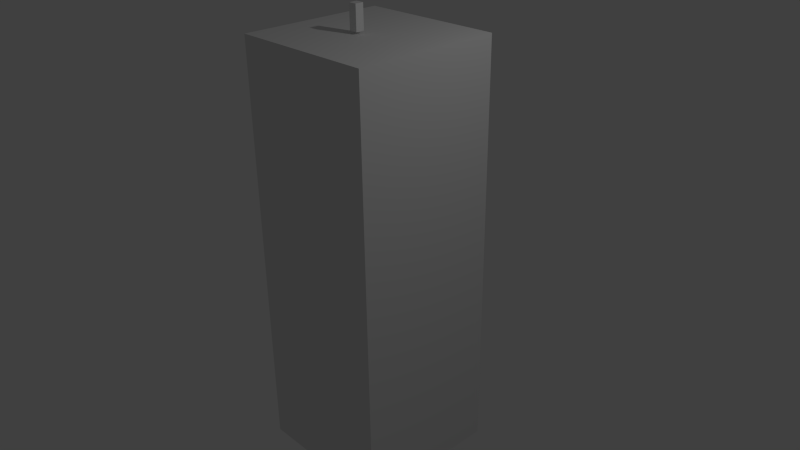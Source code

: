 # Source: candle.blend  (saved by Blender 2.73.0; exported with 4.5.12 LTS)
import bpy
from mathutils import Matrix  # noqa: F401  (used for matrix-valued properties, if any)

bpy.ops.wm.read_factory_settings(use_empty=True)
scene = bpy.context.scene
scene.name = 'Scene'

# ---- collections
col_collection_1 = bpy.data.collections.new('Collection 1'); scene.collection.children.link(col_collection_1)

# ---- materials (node trees are filled in below, after node groups)
mat_material = bpy.data.materials.new('Material')
mat_material.alpha_threshold = 0.0
mat_material.use_transparent_shadow = False
mat_material.roughness = 0.5
mat_material.line_color = (0.0, 0.0, 0.0, 1.0)

# ---- material node trees

# ---- world
world_world = bpy.data.worlds.new('World'); scene.world = world_world
world_world.color = (0.05088, 0.05088, 0.05088)
world_world.use_sun_shadow = False
world_world.sun_shadow_jitter_overblur = 0.0
world_world.cycles.sampling_method = 'MANUAL'
world_world.cycles.sample_map_resolution = 256

# ---- cameras
cam_camera = bpy.data.cameras.new('Camera')
cam_camera.clip_end = 100.0
cam_camera.lens = 35.0
cam_camera.sensor_width = 32.0
cam_camera.sensor_height = 18.0
cam_camera.ortho_scale = 7.314
cam_camera.dof.focus_distance = 0.0
cam_camera.dof.aperture_fstop = 128.0

# ---- lights
light_lamp = bpy.data.lights.new('Lamp', 'POINT')
light_lamp.transmission_factor = 0.0
light_lamp.cutoff_distance = 30.0
light_lamp.energy = 100.0
light_lamp.shadow_buffer_clip_start = 1.001
light_lamp.shadow_soft_size = 0.1
light_lamp.shadow_maximum_resolution = 0.006
light_lamp.use_absolute_resolution = True
light_lamp.cycles.use_multiple_importance_sampling = False

# ---- meshes
me_cube_001 = bpy.data.meshes.new('Cube.001')
me_cube_001.from_pydata([(1.746, 0.7024, -1.409), (1.746, -1.298, -1.409), (-0.2538, -1.298, -1.409), (-0.2538, 0.7024, -1.409), (1.746, 0.7024, 0.5915), (1.746, -1.298, 0.5915), (-0.2538, -1.298, 0.5915), (-0.2538, 0.7024, 0.5915)], [], [(0, 1, 2, 3), (4, 7, 6, 5), (0, 4, 5, 1), (1, 5, 6, 2), (2, 6, 7, 3), (4, 0, 3, 7)])
_uv = me_cube_001.uv_layers.new(name='UVMap')
_uv.uv.foreach_set('vector', [1.0, 1.987e-08, 1.0, 0.3333, 0.6667, 0.3333, 0.6667, 0.0, 0.0, 2.98e-08, 0.3333, 0.0, 0.3333, 0.3333, 9.934e-08, 0.3333, 0.6667, 0.3333, 0.3333, 0.3333, 0.3333, 0.0, 0.6667, 1.192e-07, 1.987e-08, 0.6667, 0.0, 0.3333, 0.3333, 0.3333, 0.3333, 0.6667, 1.0, 0.6667, 0.6667, 0.6667, 0.6667, 0.3333, 1.0, 0.3333, 0.0, 0.6667, 0.3333, 0.6667, 0.3333, 1.0, 3.974e-08, 1.0])
me_cube_001.materials.append(mat_material)
me_cube_001.use_remesh_preserve_volume = False
me_cube_001.use_remesh_preserve_attributes = False
me_cube_001.use_mirror_vertex_groups = False
me_cube_001.update()
me_cube = bpy.data.meshes.new('Cube')
me_cube.from_pydata([(1.0, 1.0, -1.0), (1.0, -1.0, -1.0), (-1.0, -1.0, -1.0), (-1.0, 1.0, -1.0), (1.0, 1.0, 1.0), (1.0, -1.0, 1.0), (-1.0, -1.0, 1.0), (-1.0, 1.0, 1.0)], [], [(0, 1, 2, 3), (4, 7, 6, 5), (0, 4, 5, 1), (1, 5, 6, 2), (2, 6, 7, 3), (4, 0, 3, 7)])
me_cube.materials.append(mat_material)
me_cube.use_remesh_preserve_volume = False
me_cube.use_remesh_preserve_attributes = False
me_cube.use_mirror_vertex_groups = False
me_cube.update()

# ---- objects
ob_cube_001 = bpy.data.objects.new('Cube.001', me_cube_001)
ob_cube = bpy.data.objects.new('Cube', me_cube)
ob_lamp = bpy.data.objects.new('Lamp', light_lamp)
ob_camera = bpy.data.objects.new('Camera', cam_camera)

# ---- transforms, parenting, visibility, modifiers, constraints
ob_cube_001.location = (-0.03633, -0.1084, 2.988)
ob_cube_001.scale = (-0.0562, -0.0562, -0.1608)
ob_cube_001.lock_rotations_4d = False
ob_cube_001.empty_display_type = 'ARROWS'
ob_cube_001.lineart.crease_threshold = 0.0
ob_cube.location = (0.0, 0.0, 0.0)
ob_cube.scale = (1.0, 1.0, 2.861)
ob_cube.lock_rotations_4d = False
ob_cube.empty_display_type = 'ARROWS'
ob_cube.lineart.crease_threshold = 0.0
ob_lamp.location = (4.076, 1.005, 5.904)
ob_lamp.rotation_euler = (0.6503, 0.05522, 1.866)
ob_lamp.lock_rotations_4d = False
ob_lamp.empty_display_type = 'ARROWS'
ob_lamp.color = (0.0, 0.0, 0.0, 0.0)
ob_lamp.lineart.crease_threshold = 0.0
ob_camera.location = (7.481, -6.508, 5.344)
ob_camera.rotation_euler = (1.109, 0.01082, 0.8149)
ob_camera.lock_rotations_4d = False
ob_camera.empty_display_type = 'ARROWS'
ob_camera.color = (0.0, 0.0, 0.0, 0.0)
ob_camera.display_type = 'WIRE'
ob_camera.lineart.crease_threshold = 0.0

# ---- collection membership
col_collection_1.objects.link(ob_cube_001)
col_collection_1.objects.link(ob_cube)
col_collection_1.objects.link(ob_lamp)
col_collection_1.objects.link(ob_camera)

# ---- scene / render settings (as saved in the file)
scene.camera = ob_camera
scene.frame_start = 1; scene.frame_end = 250; scene.frame_set(1)
scene.render.engine = 'BLENDER_EEVEE_NEXT'
scene.render.resolution_percentage = 50
scene.render.dither_intensity = 0.0
scene.cycles.use_denoising = False
scene.cycles.samples = 10
scene.cycles.sampling_pattern = 'TABULATED_SOBOL'
scene.cycles.light_sampling_threshold = 0.0
scene.cycles.use_adaptive_sampling = False
scene.cycles.use_light_tree = False
scene.cycles.blur_glossy = 0.0
scene.cycles.pixel_filter_type = 'GAUSSIAN'
scene.cycles.sample_clamp_indirect = 0.0
scene.view_settings.view_transform = 'Standard'
bpy.context.view_layer.update()
